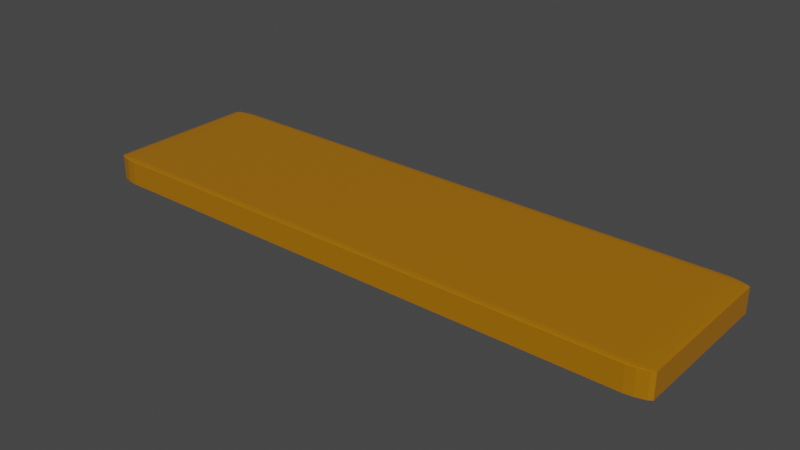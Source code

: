 # Source: plank_1.blend  (saved by Blender 2.91.10; exported with 4.5.12 LTS)
import bpy
from mathutils import Matrix  # noqa: F401  (used for matrix-valued properties, if any)

bpy.ops.wm.read_factory_settings(use_empty=True)
scene = bpy.context.scene
scene.name = 'Scene'

# ---- collections
col_collection = bpy.data.collections.new('Collection'); scene.collection.children.link(col_collection)

# ---- materials (node trees are filled in below, after node groups)
mat_material = bpy.data.materials.new('Material')
mat_material.alpha_threshold = 0.0
mat_material.use_transparent_shadow = False
mat_material.line_color = (0.0, 0.0, 0.0, 1.0)

# ---- material node trees
mat_material.use_nodes = True; mat_material.node_tree.nodes.clear()
_N = mat_material.node_tree.nodes; _L = mat_material.node_tree.links
n0 = _N.new('ShaderNodeOutputMaterial'); n0.name = 'Material Output'; n0.location = (300, 300)
n1 = _N.new('ShaderNodeBsdfPrincipled'); n1.name = 'Principled BSDF'; n1.location = (10, 300)
n1.distribution = 'GGX'
n1.subsurface_method = 'BURLEY'
n1.inputs[0].default_value = (0.3883, 0.1514, 0.0, 1.0)
n1.inputs[2].default_value = 0.4
n1.inputs[3].default_value = 1.45
n1.inputs[27].default_value = (0.0, 0.0, 0.0, 1.0)
n1.inputs[28].default_value = 1.0
_L.new(n1.outputs[0], n0.inputs[0])
n0.is_active_output = True

# ---- world
world_world = bpy.data.worlds.new('World'); scene.world = world_world
world_world.use_nodes = True; world_world.node_tree.nodes.clear()
_N = world_world.node_tree.nodes; _L = world_world.node_tree.links
n0 = _N.new('ShaderNodeOutputWorld'); n0.name = 'World Output'; n0.location = (300, 300)
n1 = _N.new('ShaderNodeBackground'); n1.name = 'Background'; n1.location = (10, 300)
n1.inputs[0].default_value = (0.05088, 0.05088, 0.05088, 1.0)
_L.new(n1.outputs[0], n0.inputs[0])
n0.is_active_output = True
world_world.color = (0.05088, 0.05088, 0.05088)
world_world.use_sun_shadow = False
world_world.sun_shadow_jitter_overblur = 0.0

# ---- meshes
me_cube = bpy.data.meshes.new('Cube')
me_cube.from_pydata([(0.9553, 0.988, 0.9264), (0.9264, 1.0, 0.9264), (0.9264, 0.988, 0.9553), (0.9571, 0.9724, 0.9571), (0.9264, 0.9553, 0.988), (0.9264, 0.9264, 1.0), (0.9553, 0.9264, 0.988), (0.9571, 0.9571, 0.9724), (0.988, 0.9553, 0.9264), (0.9724, 0.9571, 0.9571), (0.988, 0.9264, 0.9553), (1.0, 0.9264, 0.9264), (0.9553, 0.9264, -0.988), (0.9264, 0.9264, -1.0), (0.9264, 0.9553, -0.988), (0.9571, 0.9571, -0.9724), (0.9264, 0.988, -0.9553), (0.9264, 1.0, -0.9264), (0.9553, 0.988, -0.9264), (0.9571, 0.9724, -0.9571), (0.988, 0.9264, -0.9553), (0.9724, 0.9571, -0.9571), (0.988, 0.9553, -0.9264), (1.0, 0.9264, -0.9264), (0.988, -0.9553, 0.9264), (1.0, -0.9264, 0.9264), (0.988, -0.9264, 0.9553), (0.9724, -0.9571, 0.9571), (0.9553, -0.9264, 0.988), (0.9264, -0.9264, 1.0), (0.9264, -0.9553, 0.988), (0.9571, -0.9571, 0.9724), (0.9553, -0.988, 0.9264), (0.9571, -0.9724, 0.9571), (0.9264, -0.988, 0.9553), (0.9264, -1.0, 0.9264), (0.988, -0.9264, -0.9553), (1.0, -0.9264, -0.9264), (0.988, -0.9553, -0.9264), (0.9724, -0.9571, -0.9571), (0.9553, -0.988, -0.9264), (0.9264, -1.0, -0.9264), (0.9264, -0.988, -0.9553), (0.9571, -0.9724, -0.9571), (0.9553, -0.9264, -0.988), (0.9571, -0.9571, -0.9724), (0.9264, -0.9553, -0.988), (0.9264, -0.9264, -1.0), (-0.9264, 0.988, 0.9553), (-0.9264, 1.0, 0.9264), (-0.9553, 0.988, 0.9264), (-0.9571, 0.9724, 0.9571), (-0.988, 0.9553, 0.9264), (-0.988, 0.9264, 0.9553), (-0.9724, 0.9571, 0.9571), (-0.9264, 0.9553, 0.988), (-0.9571, 0.9571, 0.9724), (-0.9553, 0.9264, 0.988), (-0.9264, 0.9264, 1.0), (-0.988, 0.9264, -0.9553), (-1.0, 0.9264, -0.9264), (-0.988, 0.9553, -0.9264), (-0.9724, 0.9571, -0.9571), (-0.9553, 0.988, -0.9264), (-0.9264, 1.0, -0.9264), (-0.9264, 0.988, -0.9553), (-0.9571, 0.9724, -0.9571), (-0.9553, 0.9264, -0.988), (-0.9571, 0.9571, -0.9724), (-0.9264, 0.9553, -0.988), (-0.9264, 0.9264, -1.0), (-0.988, -0.9264, 0.9553), (-0.988, -0.9553, 0.9264), (-0.9724, -0.9571, 0.9571), (-0.9553, -0.988, 0.9264), (-0.9264, -1.0, 0.9264), (-0.9264, -0.988, 0.9553), (-0.9571, -0.9724, 0.9571), (-0.9553, -0.9264, 0.988), (-0.9571, -0.9571, 0.9724), (-0.9264, -0.9553, 0.988), (-0.9264, -0.9264, 1.0), (-0.9553, -0.9264, -0.988), (-0.9264, -0.9264, -1.0), (-0.9264, -0.9553, -0.988), (-0.9571, -0.9571, -0.9724), (-0.9264, -0.988, -0.9553), (-0.9264, -1.0, -0.9264), (-0.9553, -0.988, -0.9264), (-0.9571, -0.9724, -0.9571), (-0.988, -0.9264, -0.9553), (-0.9724, -0.9571, -0.9571), (-0.988, -0.9553, -0.9264), (-1.0, -0.9264, -0.9264), (-1.0, 0.9264, 0.8926), (-0.988, 0.9264, 0.9553), (-0.9881, 0.9552, 0.9264), (-0.988, -0.9264, 0.9553), (-1.0, -0.9264, 0.8926), (-0.9881, -0.9552, 0.9264)], [], [(32, 40, 38, 24), (67, 82, 90, 59), (39, 43, 45), (23, 11, 25, 37), (44, 12, 20, 36), (64, 49, 1, 17), (14, 69, 65, 16), (30, 80, 76, 34), (84, 46, 42, 86), (50, 63, 61, 52), (73, 77, 79), (88, 74, 72, 92), (62, 66, 68), (70, 13, 47, 83), (3, 7, 9), (85, 89, 91), (27, 31, 33), (78, 57, 53, 71), (41, 35, 75, 87), (5, 58, 81, 29), (51, 54, 56), (95, 97, 71, 53), (6, 28, 26, 10), (15, 19, 21), (55, 4, 2, 48), (0, 1, 2, 3), (4, 5, 6, 7), (8, 9, 10, 11), (12, 13, 14, 15), (16, 17, 18, 19), (20, 21, 22, 23), (24, 25, 26, 27), (28, 29, 30, 31), (32, 33, 34, 35), (36, 37, 38, 39), (40, 41, 42, 43), (44, 45, 46, 47), (48, 49, 50, 51), (93, 98, 94, 60), (55, 56, 57, 58), (59, 60, 61, 62), (63, 64, 65, 66), (67, 68, 69, 70), (99, 98, 93, 92, 72), (74, 75, 76, 77), (78, 79, 80, 81), (82, 83, 84, 85), (86, 87, 88, 89), (90, 91, 92, 93), (8, 0, 3, 9), (2, 4, 7, 3), (6, 10, 9, 7), (20, 12, 15, 21), (14, 16, 19, 15), (18, 22, 21, 19), (32, 24, 27, 33), (26, 28, 31, 27), (30, 34, 33, 31), (44, 36, 39, 45), (38, 40, 43, 39), (42, 46, 45, 43), (55, 48, 51, 56), (50, 52, 54, 51), (53, 57, 56, 54), (67, 59, 62, 68), (61, 63, 66, 62), (65, 69, 68, 66), (78, 71, 73, 79), (72, 74, 77, 73), (76, 80, 79, 77), (90, 82, 85, 91), (84, 86, 89, 85), (88, 92, 91, 89), (70, 83, 82, 67), (93, 60, 59, 90), (13, 70, 69, 14), (64, 17, 16, 65), (11, 23, 22, 8), (17, 1, 0, 18), (87, 75, 74, 88), (35, 41, 40, 32), (37, 25, 24, 38), (49, 64, 63, 50), (52, 96, 95, 53, 54), (29, 81, 80, 30), (75, 35, 34, 76), (5, 29, 28, 6), (25, 11, 10, 26), (83, 47, 46, 84), (41, 87, 86, 42), (81, 58, 57, 78), (71, 97, 99, 72, 73), (58, 5, 4, 55), (1, 49, 48, 2), (47, 13, 12, 44), (23, 37, 36, 20), (8, 22, 18, 0), (94, 95, 96), (97, 98, 99), (94, 98, 97, 95), (60, 94, 96, 52, 61)])
_uv = me_cube.uv_layers.new(name='UVMap')
_uv.uv.foreach_set('vector', [0.6158, 0.7541, 0.3842, 0.7541, 0.3842, 0.7459, 0.6158, 0.7459, 0.1306, 0.5092, 0.1306, 0.7408, 0.1265, 0.7408, 0.1265, 0.5092, 0.3786, 0.7535, 0.3767, 0.7554, 0.3767, 0.7554, 0.3842, 0.5092, 0.6158, 0.5092, 0.6158, 0.7408, 0.3842, 0.7408, 0.3709, 0.7408, 0.3709, 0.5092, 0.3791, 0.5092, 0.3791, 0.7408, 0.3842, 0.2592, 0.6158, 0.2592, 0.6158, 0.4908, 0.3842, 0.4908, 0.3658, 0.5056, 0.1342, 0.5056, 0.1342, 0.5015, 0.3658, 0.5015, 0.6235, 0.7592, 0.6235, 0.9908, 0.6194, 0.9908, 0.6194, 0.7592, 0.1342, 0.7444, 0.3658, 0.7444, 0.3658, 0.7485, 0.1342, 0.7485, 0.6158, 0.2541, 0.3842, 0.2541, 0.3842, 0.2459, 0.6158, 0.2459, 0.6196, 0.005361, 0.6196, 0.003451, 0.6215, 0.005361, 0.3842, 0.001494, 0.6158, 0.001494, 0.6158, 0.005592, 0.3842, 0.005592, 0.3804, 0.2446, 0.3804, 0.2465, 0.3785, 0.2446, 0.1342, 0.5092, 0.3658, 0.5092, 0.3658, 0.7408, 0.1342, 0.7408, 0.6196, 0.4946, 0.6215, 0.4946, 0.6196, 0.4965, 0.1304, 0.7446, 0.1304, 0.7465, 0.1285, 0.7446, 0.6196, 0.7446, 0.6215, 0.7446, 0.6196, 0.7465, 0.6235, 0.0092, 0.6235, 0.2408, 0.6194, 0.2408, 0.6194, 0.0092, 0.3842, 0.7592, 0.6158, 0.7592, 0.6158, 0.9908, 0.3842, 0.9908, 0.6342, 0.5092, 0.8658, 0.5092, 0.8658, 0.7408, 0.6342, 0.7408, 0.6196, 0.2483, 0.6196, 0.2483, 0.6215, 0.2464, 0.6194, 0.2408, 0.6194, 0.0092, 0.6194, 0.0092, 0.6194, 0.2408, 0.6291, 0.5092, 0.6291, 0.7408, 0.6209, 0.7408, 0.6209, 0.5092, 0.3696, 0.5054, 0.3696, 0.5035, 0.3715, 0.5054, 0.6235, 0.2592, 0.6235, 0.4908, 0.6194, 0.4908, 0.6194, 0.2592, 0.6158, 0.4944, 0.6158, 0.4929, 0.6179, 0.4908, 0.6179, 0.4929, 0.6235, 0.4908, 0.625, 0.4908, 0.625, 0.4929, 0.6224, 0.4929, 0.6158, 0.5041, 0.6179, 0.5019, 0.6179, 0.5071, 0.6158, 0.5071, 0.3694, 0.5092, 0.3679, 0.5092, 0.3658, 0.5071, 0.3679, 0.5071, 0.3658, 0.5015, 0.3658, 0.5, 0.3679, 0.5, 0.3679, 0.5026, 0.3791, 0.5092, 0.3769, 0.5071, 0.3821, 0.5071, 0.3821, 0.5092, 0.6158, 0.7459, 0.6158, 0.7429, 0.6179, 0.7429, 0.6179, 0.7481, 0.6253, 0.7556, 0.625, 0.7592, 0.6235, 0.7571, 0.6224, 0.7571, 0.6158, 0.7556, 0.6179, 0.7571, 0.6179, 0.7592, 0.6179, 0.7592, 0.3791, 0.7408, 0.3821, 0.7408, 0.3821, 0.7429, 0.3769, 0.7429, 0.3694, 0.7503, 0.3658, 0.75, 0.3679, 0.7485, 0.3679, 0.7474, 0.3694, 0.7408, 0.3679, 0.7429, 0.3658, 0.7429, 0.3658, 0.7429, 0.6194, 0.2577, 0.6158, 0.2571, 0.6179, 0.2541, 0.6179, 0.2519, 0.3842, 0.0092, 0.6116, 0.0092, 0.6116, 0.2408, 0.3842, 0.2408, 0.6253, 0.2444, 0.6224, 0.2429, 0.6235, 0.2429, 0.625, 0.2408, 0.1265, 0.5092, 0.125, 0.5092, 0.125, 0.5071, 0.1276, 0.5071, 0.1306, 0.4997, 0.1342, 0.5, 0.1321, 0.5015, 0.1321, 0.5026, 0.1306, 0.5092, 0.1321, 0.5071, 0.1342, 0.5071, 0.1321, 0.5092, 0.6158, 0.005598, 0.6116, 0.0092, 0.3842, 0.0092, 0.3842, 0.005592, 0.6158, 0.005592, 0.6158, 0.001494, 0.6158, 0.0, 0.6179, 0.0, 0.6179, 0.002588, 0.6242, 0.008495, 0.6224, 0.007087, 0.6235, 0.005592, 0.625, 0.007087, 0.1306, 0.7408, 0.1342, 0.7408, 0.1342, 0.7444, 0.1304, 0.7446, 0.1335, 0.7492, 0.1321, 0.75, 0.1306, 0.7485, 0.1295, 0.7474, 0.1258, 0.7415, 0.1276, 0.7455, 0.1265, 0.7444, 0.125, 0.7429, 0.6158, 0.5041, 0.6158, 0.4959, 0.6179, 0.4981, 0.6179, 0.5019, 0.6194, 0.4908, 0.6235, 0.4908, 0.6215, 0.4946, 0.6196, 0.4946, 0.6291, 0.5092, 0.6209, 0.5092, 0.6231, 0.5071, 0.6269, 0.5071, 0.3791, 0.5092, 0.3709, 0.5092, 0.3731, 0.5071, 0.3769, 0.5071, 0.3658, 0.5056, 0.3658, 0.5015, 0.3696, 0.5035, 0.3696, 0.5054, 0.3694, 0.5015, 0.3735, 0.5056, 0.3715, 0.5054, 0.3696, 0.5035, 0.6158, 0.7541, 0.6158, 0.7459, 0.6179, 0.7481, 0.6179, 0.7519, 0.6209, 0.7408, 0.6291, 0.7408, 0.6269, 0.7429, 0.6231, 0.7429, 0.6235, 0.7592, 0.6194, 0.7592, 0.6205, 0.7571, 0.6224, 0.7571, 0.3709, 0.7408, 0.3791, 0.7408, 0.3769, 0.7429, 0.3731, 0.7429, 0.3842, 0.7459, 0.3842, 0.7541, 0.3821, 0.7519, 0.3821, 0.7481, 0.3658, 0.7485, 0.3658, 0.7444, 0.3679, 0.7455, 0.3679, 0.7474, 0.6235, 0.2592, 0.6194, 0.2592, 0.6205, 0.2571, 0.6224, 0.2571, 0.6158, 0.2541, 0.6158, 0.2459, 0.6179, 0.2481, 0.6179, 0.2519, 0.6194, 0.2408, 0.6235, 0.2408, 0.6224, 0.2429, 0.6205, 0.2429, 0.1306, 0.5092, 0.1265, 0.5092, 0.1276, 0.5071, 0.1295, 0.5071, 0.3842, 0.2459, 0.3842, 0.2541, 0.3821, 0.2519, 0.3821, 0.2481, 0.1342, 0.5015, 0.1342, 0.5056, 0.1321, 0.5045, 0.1321, 0.5026, 0.6235, 0.0092, 0.6194, 0.0092, 0.6196, 0.005361, 0.6215, 0.005361, 0.6158, 0.005592, 0.6158, 0.001494, 0.6196, 0.003451, 0.6196, 0.005361, 0.6194, 0.001494, 0.6235, 0.005592, 0.6215, 0.005361, 0.6196, 0.003451, 0.1265, 0.7408, 0.1306, 0.7408, 0.1304, 0.7446, 0.1285, 0.7446, 0.1342, 0.7444, 0.1342, 0.7485, 0.1304, 0.7465, 0.1304, 0.7446, 0.1306, 0.7485, 0.1265, 0.7444, 0.1285, 0.7446, 0.1304, 0.7465, 0.1342, 0.5092, 0.1342, 0.7408, 0.1306, 0.7408, 0.1306, 0.5092, 0.125, 0.7408, 0.125, 0.5092, 0.1265, 0.5092, 0.1265, 0.7408, 0.3658, 0.5092, 0.1342, 0.5092, 0.1342, 0.5056, 0.3658, 0.5056, 0.1342, 0.5, 0.3658, 0.5, 0.3658, 0.5015, 0.1342, 0.5015, 0.6158, 0.5092, 0.3842, 0.5092, 0.3842, 0.5041, 0.6158, 0.5041, 0.3842, 0.4908, 0.6158, 0.4908, 0.6158, 0.4959, 0.3842, 0.4959, 0.3842, 0.0, 0.6158, 0.0, 0.6158, 0.001494, 0.3842, 0.001494, 0.6158, 0.7592, 0.3842, 0.7592, 0.3842, 0.7541, 0.6158, 0.7541, 0.3842, 0.7408, 0.6158, 0.7408, 0.6158, 0.7459, 0.3842, 0.7459, 0.6158, 0.2592, 0.3842, 0.2592, 0.3842, 0.2541, 0.6158, 0.2541, 0.6158, 0.2444, 0.6158, 0.2444, 0.6179, 0.2408, 0.6179, 0.2408, 0.6179, 0.2429, 0.625, 0.7592, 0.625, 0.9908, 0.6235, 0.9908, 0.6235, 0.7592, 0.6158, 0.9908, 0.6158, 0.7592, 0.6194, 0.7592, 0.6194, 0.9908, 0.6342, 0.5092, 0.6342, 0.7408, 0.6291, 0.7408, 0.6291, 0.5092, 0.6158, 0.7408, 0.6158, 0.5092, 0.6209, 0.5092, 0.6209, 0.7408, 0.1342, 0.7408, 0.3658, 0.7408, 0.3658, 0.7444, 0.1342, 0.7444, 0.3658, 0.75, 0.1342, 0.75, 0.1342, 0.7485, 0.3658, 0.7485, 0.625, 0.0092, 0.625, 0.2408, 0.6235, 0.2408, 0.6235, 0.0092, 0.6194, 0.0092, 0.6194, 0.0092, 0.6158, 0.005598, 0.6158, 0.005592, 0.6196, 0.005361, 0.625, 0.2592, 0.625, 0.4908, 0.6235, 0.4908, 0.6235, 0.2592, 0.6158, 0.4908, 0.6158, 0.2592, 0.6194, 0.2592, 0.6194, 0.4908, 0.3658, 0.7408, 0.3658, 0.5092, 0.3709, 0.5092, 0.3709, 0.7408, 0.3842, 0.5092, 0.3842, 0.7408, 0.3791, 0.7408, 0.3791, 0.5092, 0.6158, 0.5041, 0.3842, 0.5041, 0.3842, 0.4959, 0.6158, 0.4959, 0.6116, 0.2408, 0.6194, 0.2408, 0.6158, 0.2444, 0.6194, 0.0092, 0.6122, 0.0092, 0.6158, 0.005598, 0.6116, 0.2408, 0.6116, 0.0092, 0.6194, 0.0092, 0.6194, 0.2408, 0.3842, 0.2408, 0.6116, 0.2408, 0.6158, 0.2459, 0.6158, 0.2459, 0.3842, 0.2459])
me_cube.materials.append(mat_material)
me_cube.use_remesh_preserve_volume = False
me_cube.use_remesh_preserve_attributes = False
me_cube.use_mirror_vertex_groups = False
me_cube.update()

# ---- objects
ob_cube = bpy.data.objects.new('Cube', me_cube)

# ---- transforms, parenting, visibility, modifiers, constraints
ob_cube.location = (0.0, 0.0, 0.0)
ob_cube.scale = (3.608, 1.0, 0.1609)
ob_cube.lock_rotations_4d = False
ob_cube.empty_display_type = 'ARROWS'
ob_cube.lineart.crease_threshold = 0.0

# ---- collection membership
col_collection.objects.link(ob_cube)

# ---- scene / render settings (as saved in the file)
scene.frame_start = 1; scene.frame_end = 250; scene.frame_set(1)
scene.render.engine = 'BLENDER_EEVEE_NEXT'
scene.cycles.use_denoising = False
scene.cycles.samples = 128
scene.cycles.sampling_pattern = 'TABULATED_SOBOL'
scene.cycles.use_adaptive_sampling = False
scene.cycles.use_light_tree = False
scene.view_settings.view_transform = 'Filmic'
bpy.context.view_layer.update()

# ---- added for rendering (the .blend has no active camera and no usable light): camera, sun
cam_auto = bpy.data.cameras.new('AutoCamera')
cam_auto.lens = 50.0
cam_auto.sensor_width = 36.0
cam_auto.clip_end = 1000.0
ob_auto_camera = bpy.data.objects.new('AutoCamera', cam_auto)
scene.collection.objects.link(ob_auto_camera)
ob_auto_camera.location = (6.93388, -8.32066, 5.54711)
ob_auto_camera.rotation_euler = (1.09748, -7.21219e-08, 0.694738)
scene.camera = ob_auto_camera
light_auto_sun = bpy.data.lights.new('AutoSun', 'SUN')
light_auto_sun.energy = 3.0
light_auto_sun.angle = 0.0523599
ob_auto_sun = bpy.data.objects.new('AutoSun', light_auto_sun)
scene.collection.objects.link(ob_auto_sun)
ob_auto_sun.rotation_euler = (0.872665, 0.174533, 0.523599)
bpy.context.view_layer.update()
